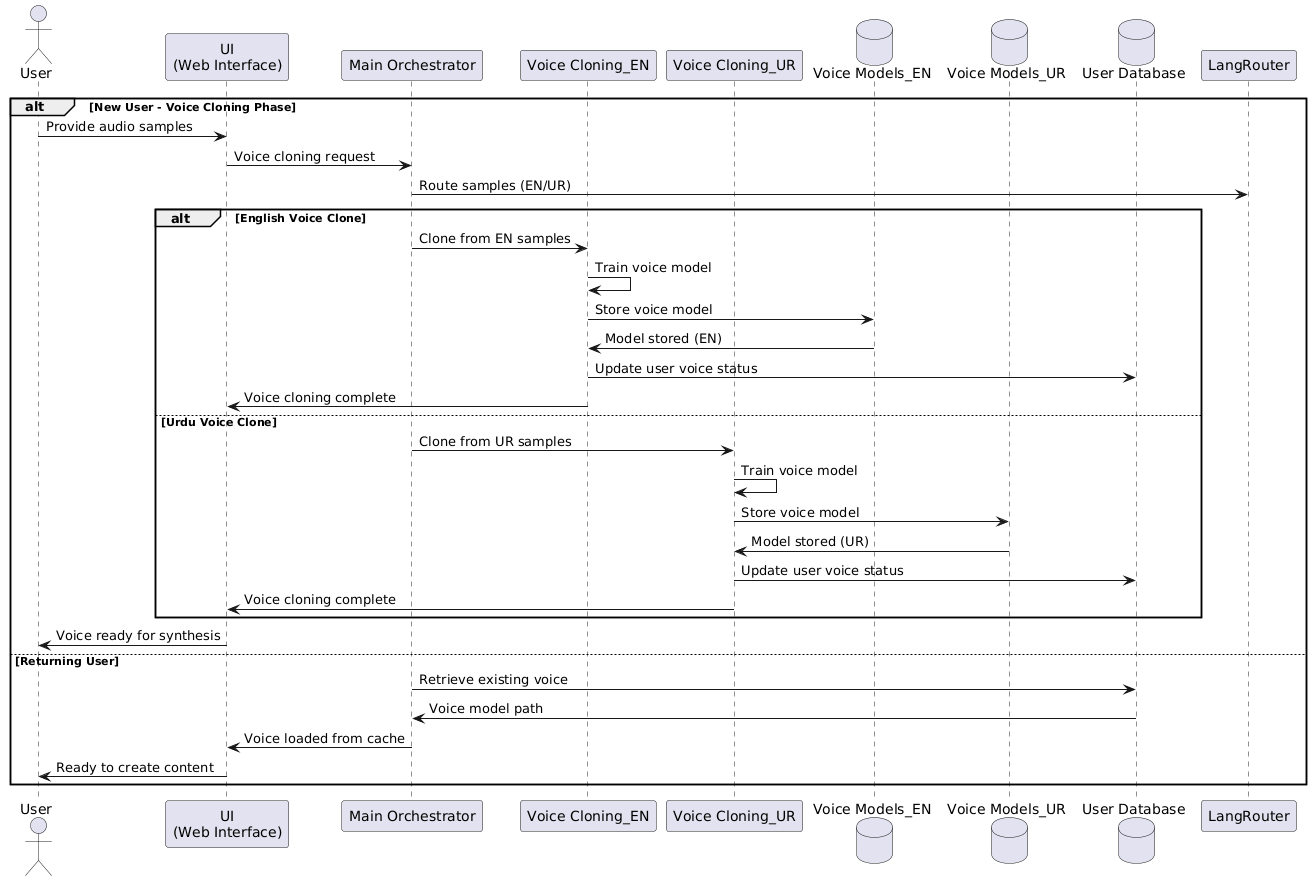

The diagram above was rendered by PlantUML. Its source (embedded in the PNG):
@startuml
actor User
participant "UI\n(Web Interface)" as UI
participant "Main Orchestrator" as MainOrch
participant "Voice Cloning_EN" as VCE
participant "Voice Cloning_UR" as VCU
database "Voice Models_EN" as VME
database "Voice Models_UR" as VMU
database "User Database" as UserDB

alt New User - Voice Cloning Phase
    User -> UI: Provide audio samples
    UI -> MainOrch: Voice cloning request
    MainOrch -> LangRouter: Route samples (EN/UR)
    
    alt English Voice Clone
        MainOrch -> VCE: Clone from EN samples
        VCE -> VCE: Train voice model
        VCE -> VME: Store voice model
        VME -> VCE: Model stored (EN)
        VCE -> UserDB: Update user voice status
        VCE -> UI: Voice cloning complete
    else Urdu Voice Clone
        MainOrch -> VCU: Clone from UR samples
        VCU -> VCU: Train voice model
        VCU -> VMU: Store voice model
        VMU -> VCU: Model stored (UR)
        VCU -> UserDB: Update user voice status
        VCU -> UI: Voice cloning complete
    end
    
    UI -> User: Voice ready for synthesis
else Returning User
    MainOrch -> UserDB: Retrieve existing voice
    UserDB -> MainOrch: Voice model path
    MainOrch -> UI: Voice loaded from cache
    UI -> User: Ready to create content
end
@enduml